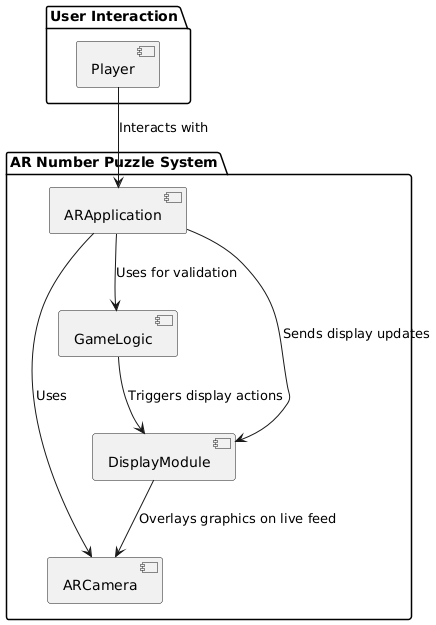

The diagram above was rendered by PlantUML. Its source (embedded in the PNG):
@startuml
package "AR Number Puzzle System" {
    [ARApplication] 
    [ARCamera] 
    [GameLogic] 
    [DisplayModule] 
}

package "User Interaction" {
    [Player] 
}

[ARApplication] --> [ARCamera] : Uses
[ARApplication] --> [GameLogic] : Uses for validation
[ARApplication] --> [DisplayModule] : Sends display updates

[Player] --> [ARApplication] : Interacts with

[GameLogic] --> [DisplayModule] : Triggers display actions
[DisplayModule] --> [ARCamera] : Overlays graphics on live feed
@enduml